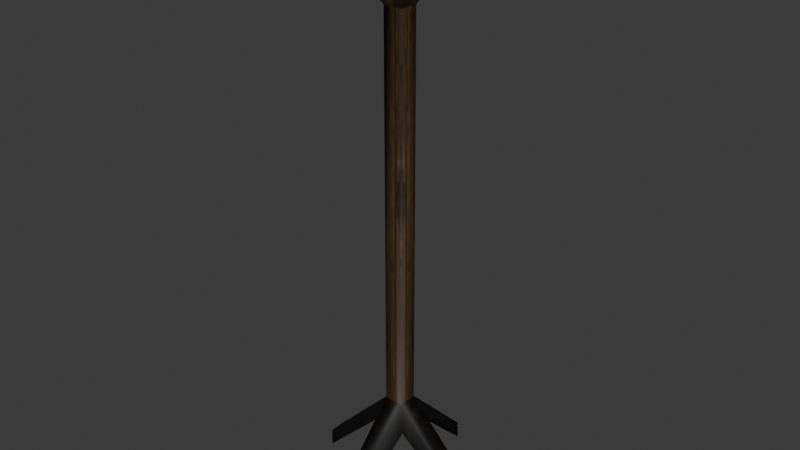 # Source: reimported.blend  (saved by Blender 5.2.45; exported with 4.5.12 LTS)
import bpy
from mathutils import Matrix  # noqa: F401  (used for matrix-valued properties, if any)

bpy.ops.wm.read_factory_settings(use_empty=True)
scene = bpy.context.scene
scene.name = 'Object43'

# ---- collections
col_collection = bpy.data.collections.new('Collection'); scene.collection.children.link(col_collection)

# ---- images (referenced by path relative to the original .blend; pixels are not part of the script)
import os
ASSET_DIR = os.environ.get("B2B_ASSET_DIR", "")  # directory of the original .blend (textures are referenced by path, not embedded)
HERE = os.path.dirname(os.path.abspath(__file__))  # packed textures are extracted next to this script under _unpacked/

def load_image(name, relpath, width, height, colorspace="sRGB"):
    """Load a texture the original file referenced (path relative to the .blend, or extracted next to this script)."""
    p = next((c for c in (os.path.join(HERE, relpath), os.path.join(ASSET_DIR, relpath)) if relpath and os.path.exists(c)), "")
    if p:
        img = bpy.data.images.load(p, check_existing=True)
        img.name = name
    else:  # same state as the original file: an image datablock whose file is absent (Cycles renders it pink)
        img = bpy.data.images.new(name, width, height)
        img.source = "FILE"
        img.filepath = "//" + (relpath or name)
    img.colorspace_settings.name = colorspace
    return img
img_wood01_jpg = load_image('wood01.jpg', '_unpacked/wood01.1d855c19.jpg', 256, 256, 'sRGB')
img_fire0a_jpg = load_image('fire0a.jpg', '_unpacked/fire0a.083ea2dd.jpg', 32, 32, 'sRGB')

# ---- materials (node trees are filled in below, after node groups)
mat_wood01_jpg = bpy.data.materials.new('wood01.jpg')
mat_wood01_jpg.diffuse_color = (0.6117, 0.6411, 0.5491, 1.0)
mat_fire0a_jpg = bpy.data.materials.new('fire0a.jpg')
mat_fire0a_jpg.diffuse_color = (0.4788, 0.5067, 0.9159, 1.0)

# ---- material node trees
mat_wood01_jpg.use_nodes = True; mat_wood01_jpg.node_tree.nodes.clear()
_N = mat_wood01_jpg.node_tree.nodes; _L = mat_wood01_jpg.node_tree.links
n0 = _N.new('ShaderNodeBsdfPrincipled'); n0.name = 'Principled BSDF'; n0.location = (-200, 100)
n0.inputs[10].default_value = 0.005
n1 = _N.new('ShaderNodeOutputMaterial'); n1.name = 'Material Output'; n1.location = (200, 100)
n2 = _N.new('ShaderNodeTexImage'); n2.name = 'Image Texture'; n2.location = (-600, 100)
n2.image = img_wood01_jpg
_L.new(n0.outputs[0], n1.inputs[0])
_L.new(n2.outputs[0], n0.inputs[0])
n1.is_active_output = True
mat_fire0a_jpg.use_nodes = True; mat_fire0a_jpg.node_tree.nodes.clear()
_N = mat_fire0a_jpg.node_tree.nodes; _L = mat_fire0a_jpg.node_tree.links
n0 = _N.new('ShaderNodeBsdfPrincipled'); n0.name = 'Principled BSDF'; n0.location = (-200, 100)
n0.inputs[10].default_value = 0.005
n1 = _N.new('ShaderNodeOutputMaterial'); n1.name = 'Material Output'; n1.location = (200, 100)
n2 = _N.new('ShaderNodeTexImage'); n2.name = 'Image Texture'; n2.location = (-600, 100)
n2.image = img_fire0a_jpg
_L.new(n0.outputs[0], n1.inputs[0])
_L.new(n2.outputs[0], n0.inputs[0])
n1.is_active_output = True

# ---- world
world_world = bpy.data.worlds.new('World'); scene.world = world_world
world_world.use_nodes = True; world_world.node_tree.nodes.clear()
_N = world_world.node_tree.nodes; _L = world_world.node_tree.links
n0 = _N.new('ShaderNodeOutputWorld'); n0.name = 'World Output'; n0.location = (200, 100)
n1 = _N.new('ShaderNodeBackground'); n1.name = 'Background'; n1.location = (-200, 100)
n1.inputs[0].default_value = (0.05088, 0.05088, 0.05088, 1.0)
_L.new(n1.outputs[0], n0.inputs[0])
n0.is_active_output = True
world_world.color = (0.05088, 0.05088, 0.05088)
world_world.sun_shadow_jitter_overblur = 0.0

# ---- meshes
me_object43 = bpy.data.meshes.new('Object43')
me_object43.from_pydata([(-6.914, -7.261, 155.0), (7.643, -7.261, 155.0), (7.643, 7.297, 155.0), (-6.914, 7.297, 155.0), (-2.429, -2.775, 27.8), (3.158, -2.775, 27.8), (3.158, -2.775, 142.3), (-2.429, -2.775, 142.3), (3.158, 2.811, 27.8), (3.158, 2.811, 142.3), (-2.429, 2.811, 27.8), (-2.429, 2.811, 142.3), (-24.64, -2.533, 5.116), (-24.64, 2.569, 5.116), (-24.64, 2.569, -0.0879), (-24.64, -2.533, -0.0879), (-2.186, 25.02, 5.116), (2.916, 25.02, 5.116), (2.916, 25.02, -0.0879), (-2.186, 25.02, -0.0879), (25.36, 2.569, 5.116), (25.36, -2.533, 5.116), (25.36, -2.533, -0.0879), (25.36, 2.569, -0.0879), (2.916, -24.98, 5.116), (-2.186, -24.98, 5.116), (-2.186, -24.98, -0.0879), (2.916, -24.98, -0.0879), (-4.635, 5.018, 20.06), (-4.635, -4.982, 20.06), (5.365, 5.018, 20.06), (5.365, -4.982, 20.06), (10.34, -9.954, 156.3), (-9.608, -9.954, 156.3), (10.34, 9.99, 156.3), (-9.608, 9.99, 156.3), (10.34, -9.954, 165.2), (-9.608, -9.954, 165.2), (10.34, 9.99, 165.2), (-9.608, 9.99, 165.2), (-6.914, -7.261, 155.6), (7.643, -7.261, 155.6), (0.3645, 0.0183, 166.0), (7.643, 7.297, 155.6), (-6.914, 7.297, 155.6)], [], [(0, 1, 2), (2, 3, 0), (4, 5, 6), (6, 7, 4), (5, 8, 9), (9, 6, 5), (8, 10, 11), (11, 9, 8), (10, 4, 7), (7, 11, 10), (12, 13, 14), (14, 15, 12), (16, 17, 18), (18, 19, 16), (20, 21, 22), (22, 23, 20), (24, 25, 26), (26, 27, 24), (5, 4, 25), (25, 24, 5), (10, 8, 17), (17, 16, 10), (28, 10, 16), (16, 19, 28), (4, 29, 26), (26, 25, 4), (8, 30, 18), (18, 17, 8), (31, 5, 24), (24, 27, 31), (8, 5, 21), (21, 20, 8), (4, 10, 13), (13, 12, 4), (10, 28, 14), (14, 13, 10), (29, 4, 12), (12, 15, 29), (5, 31, 22), (22, 21, 5), (30, 8, 20), (20, 23, 30), (7, 6, 32), (32, 33, 7), (6, 9, 34), (34, 32, 6), (9, 11, 35), (35, 34, 9), (11, 7, 33), (33, 35, 11), (33, 32, 36), (36, 37, 33), (32, 34, 38), (38, 36, 32), (34, 35, 39), (39, 38, 34), (35, 33, 37), (37, 39, 35), (37, 36, 1), (1, 0, 37), (36, 38, 2), (2, 1, 36), (38, 39, 3), (3, 2, 38), (39, 37, 0), (0, 3, 39), (40, 41, 42), (41, 43, 42), (43, 44, 42), (44, 40, 42)])
me_object43.polygons.foreach_set('use_smooth', [True] * 70)
me_object43.polygons.foreach_set('material_index', [0, 0, 0, 0, 0, 0, 0, 0, 0, 0, 0, 0, 0, 0, 0, 0, 0, 0, 0, 0, 0, 0, 0, 0, 0, 0, 0, 0, 0, 0, 0, 0, 0, 0, 0, 0, 0, 0, 0, 0, 0, 0, 0, 0, 0, 0, 0, 0, 0, 0, 0, 0, 0, 0, 0, 0, 0, 0, 0, 0, 0, 0, 0, 0, 0, 0, 1, 1, 1, 1])
_k = set([(0, 1), (0, 3), (0, 37), (1, 2), (1, 36), (2, 3), (2, 38), (3, 39), (6, 7), (6, 9), (6, 32), (7, 11), (7, 33), (9, 11), (9, 34), (11, 35), (32, 33), (32, 34), (32, 36), (33, 35), (33, 37), (34, 35), (34, 38), (35, 39), (36, 37), (36, 38), (37, 39), (38, 39), (40, 42), (41, 42), (42, 43), (42, 44)])
me_object43.attributes.new('sharp_edge', 'BOOLEAN', 'EDGE').data.foreach_set('value', [ (min(e.vertices), max(e.vertices)) in _k for e in me_object43.edges])
_uv = me_object43.uv_layers.new(name='Float2')
_uv.uv.foreach_set('vector', [0.5622, 0.4752, 0.6312, 0.4752, 0.6312, 0.5442, 0.6312, 0.5442, 0.5622, 0.5442, 0.5622, 0.4752, 0.5454, 0.8544, 0.5454, 0.803, 0.8907, 0.803, 0.8907, 0.803, 0.8907, 0.8544, 0.5454, 0.8544, 0.5454, 0.803, 0.5454, 0.8544, 0.8907, 0.8544, 0.8907, 0.8544, 0.8907, 0.803, 0.5454, 0.803, 0.5454, 0.8544, 0.5454, 0.9058, 0.8907, 0.9058, 0.8907, 0.9058, 0.8907, 0.8544, 0.5454, 0.8544, 0.5454, 0.9058, 0.5454, 0.8544, 0.8907, 0.8544, 0.8907, 0.8544, 0.8907, 0.9058, 0.5454, 0.9058, 0.0666, 0.7907, 0.0666, 0.818, 0.0666, 0.818, 0.0666, 0.818, 0.0666, 0.7907, 0.0666, 0.7907, 0.1864, 0.9378, 0.2136, 0.9378, 0.2136, 0.9378, 0.2136, 0.9378, 0.1864, 0.9378, 0.1864, 0.9378, 0.3335, 0.818, 0.3335, 0.7907, 0.3335, 0.7907, 0.3335, 0.7907, 0.3335, 0.818, 0.3335, 0.818, 0.2136, 0.6709, 0.1864, 0.6709, 0.1864, 0.6709, 0.1864, 0.6709, 0.2136, 0.6709, 0.2136, 0.6709, 0.2138, 0.7905, 0.1862, 0.7905, 0.1864, 0.6709, 0.1864, 0.6709, 0.2136, 0.6709, 0.2138, 0.7905, 0.1862, 0.8182, 0.2138, 0.8182, 0.2136, 0.9378, 0.2136, 0.9378, 0.1864, 0.9378, 0.1862, 0.8182, 0.1846, 0.8198, 0.1862, 0.8182, 0.1864, 0.9378, 0.1864, 0.9378, 0.1864, 0.9378, 0.1846, 0.8198, 0.1862, 0.7905, 0.1846, 0.7889, 0.1864, 0.6709, 0.1864, 0.6709, 0.1864, 0.6709, 0.1862, 0.7905, 0.2138, 0.8182, 0.2155, 0.8198, 0.2136, 0.9378, 0.2136, 0.9378, 0.2136, 0.9378, 0.2138, 0.8182, 0.2155, 0.7889, 0.2138, 0.7905, 0.2136, 0.6709, 0.2136, 0.6709, 0.2136, 0.6709, 0.2155, 0.7889, 0.2138, 0.8182, 0.2138, 0.7905, 0.3335, 0.7907, 0.3335, 0.7907, 0.3335, 0.818, 0.2138, 0.8182, 0.1862, 0.7905, 0.1862, 0.8182, 0.0666, 0.818, 0.0666, 0.818, 0.0666, 0.7907, 0.1862, 0.7905, 0.1862, 0.8182, 0.1846, 0.8198, 0.0666, 0.818, 0.0666, 0.818, 0.0666, 0.818, 0.1862, 0.8182, 0.1846, 0.7889, 0.1862, 0.7905, 0.0666, 0.7907, 0.0666, 0.7907, 0.0666, 0.7907, 0.1846, 0.7889, 0.2138, 0.7905, 0.2155, 0.7889, 0.3335, 0.7907, 0.3335, 0.7907, 0.3335, 0.7907, 0.2138, 0.7905, 0.2155, 0.8198, 0.2138, 0.8182, 0.3335, 0.818, 0.3335, 0.818, 0.3335, 0.818, 0.2155, 0.8198, 0.8907, 0.8544, 0.8907, 0.803, 0.9337, 0.7674, 0.9337, 0.7674, 0.9337, 0.8544, 0.8907, 0.8544, 0.8907, 0.803, 0.8907, 0.8544, 0.9337, 0.8544, 0.9337, 0.8544, 0.9337, 0.7674, 0.8907, 0.803, 0.8907, 0.8544, 0.8907, 0.9058, 0.9337, 0.9414, 0.9337, 0.9414, 0.9337, 0.8544, 0.8907, 0.8544, 0.8907, 0.9058, 0.8907, 0.8544, 0.9337, 0.8544, 0.9337, 0.8544, 0.9337, 0.9414, 0.8907, 0.9058, 0.9337, 0.8544, 0.9337, 0.7674, 0.9571, 0.7674, 0.9571, 0.7674, 0.9571, 0.8544, 0.9337, 0.8544, 0.9337, 0.7674, 0.9337, 0.8544, 0.9571, 0.8544, 0.9571, 0.8544, 0.9571, 0.7674, 0.9337, 0.7674, 0.9337, 0.8544, 0.9337, 0.9414, 0.9571, 0.9414, 0.9571, 0.9414, 0.9571, 0.8544, 0.9337, 0.8544, 0.9337, 0.9414, 0.9337, 0.8544, 0.9571, 0.8544, 0.9571, 0.8544, 0.9571, 0.9414, 0.9337, 0.9414, 0.9571, 0.8544, 0.9571, 0.7674, 0.9297, 0.7909, 0.9297, 0.7909, 0.9297, 0.8544, 0.9571, 0.8544, 0.9571, 0.7674, 0.9571, 0.8544, 0.9297, 0.8544, 0.9297, 0.8544, 0.9297, 0.7909, 0.9571, 0.7674, 0.9571, 0.8544, 0.9571, 0.9414, 0.9297, 0.9179, 0.9297, 0.9179, 0.9297, 0.8544, 0.9571, 0.8544, 0.9571, 0.9414, 0.9571, 0.8544, 0.9297, 0.8544, 0.9297, 0.8544, 0.9297, 0.9179, 0.9571, 0.9414, 0.1973, 0.2722, 0.8027, 0.2722, 0.5, 0.5749, 0.8027, 0.2722, 0.8027, 0.8776, 0.5, 0.5749, 0.8027, 0.8776, 0.1973, 0.8776, 0.5, 0.5749, 0.1973, 0.8776, 0.1973, 0.2722, 0.5, 0.5749])
me_object43.materials.append(mat_wood01_jpg)
me_object43.materials.append(mat_fire0a_jpg)
me_object43.update()
me_object43.normals_split_custom_set([tuple(v) for v in zip(*[iter([0.0, 7.337e-06, 1.0, 0.0, 7.337e-06, 1.0, 0.0, 7.337e-06, 1.0, 0.0, 7.337e-06, 1.0, 0.0, 7.337e-06, 1.0, 0.0, 7.337e-06, 1.0, -0.6823, -0.6005, 0.4169, 0.6005, -0.6824, 0.4169, 0.4474, -0.8944, 0.0, 0.4474, -0.8944, 0.0, -0.8943, -0.4474, -7.325e-06, -0.6823, -0.6005, 0.4169, 0.6005, -0.6824, 0.4169, 0.6824, 0.6005, 0.4169, 0.8944, 0.4474, 7.325e-06, 0.8944, 0.4474, 7.325e-06, 0.4474, -0.8944, 0.0, 0.6005, -0.6824, 0.4169, 0.6824, 0.6005, 0.4169, -0.6005, 0.6824, 0.4169, -0.4474, 0.8943, 0.0, -0.4474, 0.8943, 0.0, 0.8944, 0.4474, 7.325e-06, 0.6824, 0.6005, 0.4169, -0.6005, 0.6824, 0.4169, -0.6823, -0.6005, 0.4169, -0.8943, -0.4474, -7.325e-06, -0.8943, -0.4474, -7.325e-06, -0.4474, 0.8943, 0.0, -0.6005, 0.6824, 0.4169, -0.8326, -0.4819, 0.273, -0.8174, 0.3352, 0.4686, -0.8021, 0.5855, 0.1175, -0.8021, 0.5855, 0.1175, -0.7489, -0.6626, -7.957e-06, -0.8326, -0.4819, 0.273, -0.4819, 0.8326, 0.273, 0.3352, 0.8174, 0.4686, 0.5855, 0.8021, 0.1175, 0.5855, 0.8021, 0.1175, -0.6626, 0.7489, -7.95e-06, -0.4819, 0.8326, 0.273, 0.8326, 0.4819, 0.273, 0.8174, -0.3352, 0.4686, 0.8021, -0.5855, 0.1175, 0.8021, -0.5855, 0.1175, 0.7489, 0.6626, -7.95e-06, 0.8326, 0.4819, 0.273, 0.4819, -0.8326, 0.273, -0.3352, -0.8174, 0.4686, -0.5855, -0.8021, 0.1175, -0.5855, -0.8021, 0.1175, 0.6626, -0.7489, -7.957e-06, 0.4819, -0.8326, 0.273, 0.6005, -0.6824, 0.4169, -0.6823, -0.6005, 0.4169, -0.3352, -0.8174, 0.4686, -0.3352, -0.8174, 0.4686, 0.4819, -0.8326, 0.273, 0.6005, -0.6824, 0.4169, -0.6005, 0.6824, 0.4169, 0.6824, 0.6005, 0.4169, 0.3352, 0.8174, 0.4686, 0.3352, 0.8174, 0.4686, -0.4819, 0.8326, 0.273, -0.6005, 0.6824, 0.4169, -0.8428, 0.4715, 0.2596, -0.6005, 0.6824, 0.4169, -0.4819, 0.8326, 0.273, -0.4819, 0.8326, 0.273, -0.6626, 0.7489, -7.95e-06, -0.8428, 0.4715, 0.2596, -0.6823, -0.6005, 0.4169, -0.4715, -0.8428, 0.2596, -0.5855, -0.8021, 0.1175, -0.5855, -0.8021, 0.1175, -0.3352, -0.8174, 0.4686, -0.6823, -0.6005, 0.4169, 0.6824, 0.6005, 0.4169, 0.4715, 0.8428, 0.2596, 0.5855, 0.8021, 0.1175, 0.5855, 0.8021, 0.1175, 0.3352, 0.8174, 0.4686, 0.6824, 0.6005, 0.4169, 0.8428, -0.4715, 0.2596, 0.6005, -0.6824, 0.4169, 0.4819, -0.8326, 0.273, 0.4819, -0.8326, 0.273, 0.6626, -0.7489, -7.957e-06, 0.8428, -0.4715, 0.2596, 0.6824, 0.6005, 0.4169, 0.6005, -0.6824, 0.4169, 0.8174, -0.3352, 0.4686, 0.8174, -0.3352, 0.4686, 0.8326, 0.4819, 0.273, 0.6824, 0.6005, 0.4169, -0.6823, -0.6005, 0.4169, -0.6005, 0.6824, 0.4169, -0.8174, 0.3352, 0.4686, -0.8174, 0.3352, 0.4686, -0.8326, -0.4819, 0.273, -0.6823, -0.6005, 0.4169, -0.6005, 0.6824, 0.4169, -0.8428, 0.4715, 0.2596, -0.8021, 0.5855, 0.1175, -0.8021, 0.5855, 0.1175, -0.8174, 0.3352, 0.4686, -0.6005, 0.6824, 0.4169, -0.4715, -0.8428, 0.2596, -0.6823, -0.6005, 0.4169, -0.8326, -0.4819, 0.273, -0.8326, -0.4819, 0.273, -0.7489, -0.6626, -7.957e-06, -0.4715, -0.8428, 0.2596, 0.6005, -0.6824, 0.4169, 0.8428, -0.4715, 0.2596, 0.8021, -0.5855, 0.1175, 0.8021, -0.5855, 0.1175, 0.8174, -0.3352, 0.4686, 0.6005, -0.6824, 0.4169, 0.4715, 0.8428, 0.2596, 0.6824, 0.6005, 0.4169, 0.8326, 0.4819, 0.273, 0.8326, 0.4819, 0.273, 0.7489, 0.6626, -7.95e-06, 0.4715, 0.8428, 0.2596, 0.0, -0.8898, -0.4564, 0.0, -0.8898, -0.4564, 0.0, -0.8898, -0.4564, 0.0, -0.8898, -0.4564, 0.0, -0.8898, -0.4564, 0.0, -0.8898, -0.4564, 0.8898, -4.698e-06, -0.4564, 0.8898, -7.467e-06, -0.4564, 0.8898, -3.587e-06, -0.4564, 0.8898, -3.587e-06, -0.4564, 0.8898, -2.481e-06, -0.4564, 0.8898, -4.698e-06, -0.4564, 0.0, 0.8898, -0.4564, 0.0, 0.8898, -0.4564, 0.0, 0.8898, -0.4564, 0.0, 0.8898, -0.4564, 0.0, 0.8898, -0.4564, 0.0, 0.8898, -0.4564, -0.8898, -4.698e-06, -0.4564, -0.8898, -7.467e-06, -0.4564, -0.8898, -3.587e-06, -0.4564, -0.8898, -3.587e-06, -0.4564, -0.8898, -2.481e-06, -0.4564, -0.8898, -4.698e-06, -0.4564, 0.0, -1.0, 0.0, 0.0, -1.0, 0.0, 0.0, -1.0, 0.0, 0.0, -1.0, 0.0, 0.0, -1.0, 0.0, 0.0, -1.0, 0.0, 1.0, 0.0, 0.0, 1.0, 0.0, 0.0, 1.0, 0.0, 0.0, 1.0, 0.0, 0.0, 1.0, 0.0, 0.0, 1.0, 0.0, 0.0, 0.0, 1.0, -1.126e-05, 0.0, 1.0, -1.113e-05, 0.0, 1.0, -1.118e-05, 0.0, 1.0, -1.118e-05, 0.0, 1.0, -1.13e-05, 0.0, 1.0, -1.126e-05, -1.0, -3.971e-08, 0.0, -1.0, 8.563e-08, 0.0, -1.0, 3.971e-08, 0.0, -1.0, 3.971e-08, 0.0, -1.0, -8.563e-08, 0.0, -1.0, -3.971e-08, 0.0, 0.0, 0.967, 0.2548, 0.0, 0.967, 0.2548, 0.0, 0.967, 0.2548, 0.0, 0.967, 0.2548, 0.0, 0.967, 0.2548, 0.0, 0.967, 0.2548, -0.967, 1.672e-06, 0.2548, -0.967, 1.375e-06, 0.2548, -0.967, 1.529e-06, 0.2548, -0.967, 1.529e-06, 0.2548, -0.967, 1.884e-06, 0.2548, -0.967, 1.672e-06, 0.2548, 0.0, -0.967, 0.2548, 0.0, -0.967, 0.2548, 0.0, -0.967, 0.2548, 0.0, -0.967, 0.2548, 0.0, -0.967, 0.2548, 0.0, -0.967, 0.2548, 0.967, 1.672e-06, 0.2548, 0.967, 1.375e-06, 0.2548, 0.967, 1.529e-06, 0.2548, 0.967, 1.529e-06, 0.2548, 0.967, 1.884e-06, 0.2548, 0.967, 1.672e-06, 0.2548, 0.0, -0.8193, 0.5734, 0.0, -0.8193, 0.5734, 0.0, -0.8193, 0.5734, 0.8193, 0.0, 0.5734, 0.8193, 0.0, 0.5734, 0.8193, 0.0, 0.5734, 0.0, 0.8193, 0.5734, 0.0, 0.8193, 0.5734, 0.0, 0.8193, 0.5734, -0.8193, 0.0, 0.5734, -0.8193, 0.0, 0.5734, -0.8193, 0.0, 0.5734])] * 3)])
arm_object43_skeleton = bpy.data.armatures.new('Object43_skeleton')  # bones are not reproduced

# ---- objects
ob_object43_skeleton = bpy.data.objects.new('Object43_skeleton', arm_object43_skeleton)
ob_object43 = bpy.data.objects.new('Object43', me_object43)

# ---- transforms, parenting, visibility, modifiers, constraints
ob_object43_skeleton.location = (0.0, 0.0, 0.0)
ob_object43_skeleton.show_in_front = True
ob_object43.parent = ob_object43_skeleton
ob_object43.location = (0.0, 0.0, 0.0)
_vg = ob_object43.vertex_groups.new(name='Box05')
_vg.add([0, 1, 2, 3, 4, 5, 6, 7, 8, 9, 10, 11, 12, 13, 14, 15, 16, 17, 18, 19, 20, 21, 22, 23, 24, 25, 26, 27, 28, 29, 30, 31, 32, 33, 34, 35, 36, 37, 38, 39, 40, 41, 42, 43, 44], 1.0, 'REPLACE')
_m = ob_object43.modifiers.new('Armature', 'ARMATURE')
_m.object = ob_object43_skeleton

# ---- collection membership
scene.collection.objects.link(ob_object43_skeleton)
scene.collection.objects.link(ob_object43)

# ---- scene / render settings (as saved in the file)
scene.frame_start = 0; scene.frame_end = 0; scene.frame_set(0)
scene.render.engine = 'BLENDER_EEVEE_NEXT'
scene.render.bake_bias = 0.0
scene.render.bake_samples = 0
scene.render.compositor_device = 'GPU'
scene.eevee.use_volume_custom_range = False
scene.eevee.fast_gi_thickness_near = 0.1
scene.eevee.fast_gi_thickness_far = 0.0
scene.eevee.ray_tracing_options.screen_trace_thickness = 0.1
bpy.context.view_layer.update()

# ---- added for rendering (the .blend has no active camera and no usable light): camera, sun
cam_auto = bpy.data.cameras.new('AutoCamera')
cam_auto.lens = 50.0
cam_auto.sensor_width = 36.0
cam_auto.clip_end = 2931.34
ob_auto_camera = bpy.data.objects.new('AutoCamera', cam_auto)
scene.collection.objects.link(ob_auto_camera)
ob_auto_camera.location = (167.393, -200.416, 216.586)
ob_auto_camera.rotation_euler = (1.09748, -7.21219e-08, 0.694738)
scene.camera = ob_auto_camera
light_auto_sun = bpy.data.lights.new('AutoSun', 'SUN')
light_auto_sun.energy = 3.0
light_auto_sun.angle = 0.0523599
ob_auto_sun = bpy.data.objects.new('AutoSun', light_auto_sun)
scene.collection.objects.link(ob_auto_sun)
ob_auto_sun.rotation_euler = (0.872665, 0.174533, 0.523599)
bpy.context.view_layer.update()
